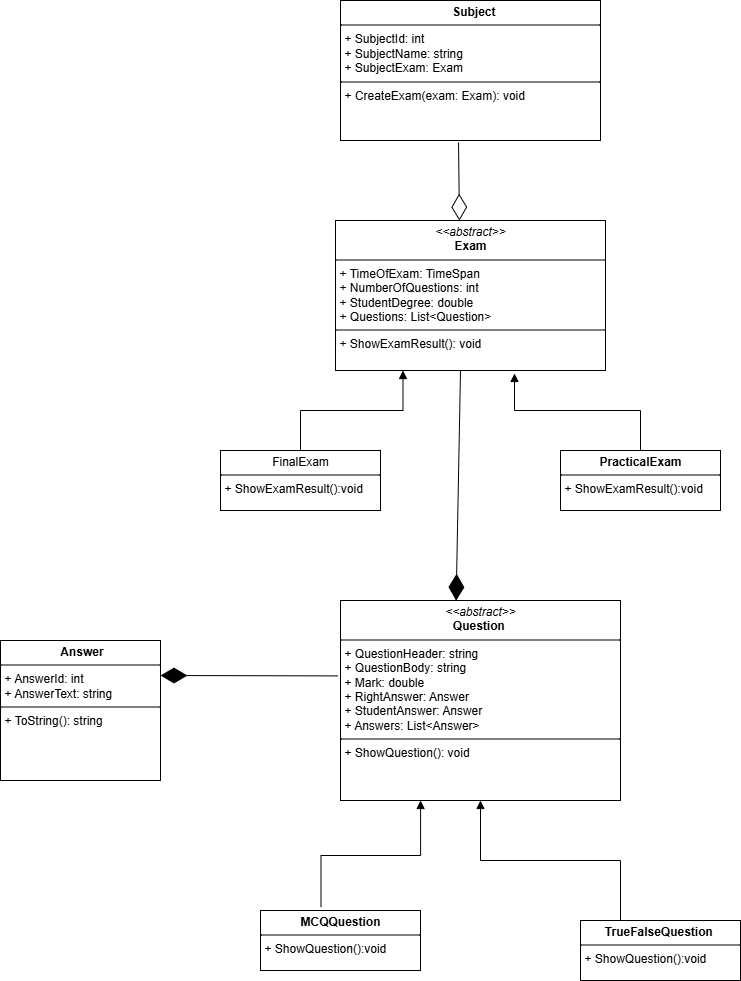

The diagram above was exported from draw.io. Its source (the exported page's mxGraphModel, read from the mxfile embedded in the PNG):
<mxGraphModel dx="1892" dy="570" grid="1" gridSize="10" guides="1" tooltips="1" connect="1" arrows="1" fold="1" page="1" pageScale="1" pageWidth="850" pageHeight="1100" math="0" shadow="0">
  <root>
    <mxCell id="0" />
    <mxCell id="1" parent="0" />
    <mxCell id="AQ0MkF5FtDMZK6L8tm6Y-11" value="&lt;p style=&quot;margin:0px;margin-top:4px;text-align:center;&quot;&gt;&lt;b&gt;&amp;nbsp; Subject&lt;/b&gt;&lt;/p&gt;&lt;hr size=&quot;1&quot; style=&quot;border-style:solid;&quot;&gt;&lt;p style=&quot;margin:0px;margin-left:4px;&quot;&gt;+ SubjectId: int&amp;nbsp; &amp;nbsp; &amp;nbsp; &amp;nbsp; &amp;nbsp; &amp;nbsp; &amp;nbsp; &amp;nbsp; &amp;nbsp; &amp;nbsp;&lt;/p&gt;&lt;p style=&quot;margin:0px;margin-left:4px;&quot;&gt;+ SubjectName: string&amp;nbsp; &amp;nbsp; &amp;nbsp; &amp;nbsp; &amp;nbsp;&lt;/p&gt;&lt;p style=&quot;margin:0px;margin-left:4px;&quot;&gt;+ SubjectExam: Exam&amp;nbsp;&amp;nbsp;&lt;/p&gt;&lt;hr size=&quot;1&quot; style=&quot;border-style:solid;&quot;&gt;&lt;p style=&quot;margin:0px;margin-left:4px;&quot;&gt;+ CreateExam(exam: Exam): void&amp;nbsp;&lt;/p&gt;" style="verticalAlign=top;align=left;overflow=fill;html=1;whiteSpace=wrap;" parent="1" vertex="1">
      <mxGeometry x="300" y="40" width="260" height="140" as="geometry" />
    </mxCell>
    <mxCell id="AQ0MkF5FtDMZK6L8tm6Y-12" value="&lt;p style=&quot;margin:0px;margin-top:4px;text-align:center;&quot;&gt;&lt;i&gt;&amp;lt;&amp;lt;abstract&amp;gt;&amp;gt;&lt;/i&gt;&lt;br&gt;&lt;b&gt;Exam&lt;/b&gt;&lt;/p&gt;&lt;hr size=&quot;1&quot; style=&quot;border-style:solid;&quot;&gt;&lt;p style=&quot;margin:0px;margin-left:4px;&quot;&gt;+ TimeOfExam: TimeSpan&amp;nbsp; &amp;nbsp; &amp;nbsp; &amp;nbsp; &amp;nbsp; &amp;nbsp;&lt;/p&gt;&lt;p style=&quot;margin:0px;margin-left:4px;&quot;&gt;+ NumberOfQuestions: int&amp;nbsp; &amp;nbsp; &amp;nbsp; &amp;nbsp; &amp;nbsp; &amp;nbsp;&lt;/p&gt;&lt;p style=&quot;margin:0px;margin-left:4px;&quot;&gt;+ StudentDegree: double&amp;nbsp; &amp;nbsp; &amp;nbsp; &amp;nbsp; &amp;nbsp; &amp;nbsp; &amp;nbsp; &amp;nbsp;&lt;/p&gt;&lt;p style=&quot;margin:0px;margin-left:4px;&quot;&gt;+ Questions: List&amp;lt;Question&amp;gt;&lt;/p&gt;&lt;hr size=&quot;1&quot; style=&quot;border-style:solid;&quot;&gt;&lt;p style=&quot;margin:0px;margin-left:4px;&quot;&gt;+ ShowExamResult(): void&amp;nbsp; &amp;nbsp;&lt;/p&gt;&lt;p style=&quot;margin:0px;margin-left:4px;&quot;&gt;&amp;nbsp;&lt;/p&gt;" style="verticalAlign=top;align=left;overflow=fill;html=1;whiteSpace=wrap;" parent="1" vertex="1">
      <mxGeometry x="295" y="260" width="270" height="150" as="geometry" />
    </mxCell>
    <mxCell id="AQ0MkF5FtDMZK6L8tm6Y-13" value="" style="endArrow=diamondThin;endFill=0;endSize=24;html=1;rounded=0;exitX=0.454;exitY=1.013;exitDx=0;exitDy=0;exitPerimeter=0;entryX=0.459;entryY=0.001;entryDx=0;entryDy=0;entryPerimeter=0;" parent="1" source="AQ0MkF5FtDMZK6L8tm6Y-11" target="AQ0MkF5FtDMZK6L8tm6Y-12" edge="1">
      <mxGeometry width="160" relative="1" as="geometry">
        <mxPoint x="350" y="300" as="sourcePoint" />
        <mxPoint x="510" y="300" as="targetPoint" />
      </mxGeometry>
    </mxCell>
    <mxCell id="AQ0MkF5FtDMZK6L8tm6Y-14" value="&lt;p style=&quot;margin:0px;margin-top:4px;text-align:center;&quot;&gt;FinalExam&lt;/p&gt;&lt;hr size=&quot;1&quot; style=&quot;border-style:solid;&quot;&gt;&lt;p style=&quot;margin:0px;margin-left:4px;&quot;&gt;&lt;/p&gt;&lt;p style=&quot;margin:0px;margin-left:4px;&quot;&gt;+ ShowExamResult():void&lt;/p&gt;" style="verticalAlign=top;align=left;overflow=fill;html=1;whiteSpace=wrap;" parent="1" vertex="1">
      <mxGeometry x="180" y="490" width="160" height="60" as="geometry" />
    </mxCell>
    <mxCell id="AQ0MkF5FtDMZK6L8tm6Y-15" value="&lt;p style=&quot;margin:0px;margin-top:4px;text-align:center;&quot;&gt;&lt;b&gt;PracticalExam&lt;/b&gt;&lt;/p&gt;&lt;hr size=&quot;1&quot; style=&quot;border-style:solid;&quot;&gt;&lt;p style=&quot;margin:0px;margin-left:4px;&quot;&gt;&lt;/p&gt;&lt;p style=&quot;margin:0px;margin-left:4px;&quot;&gt;+ ShowExamResult():void&lt;/p&gt;" style="verticalAlign=top;align=left;overflow=fill;html=1;whiteSpace=wrap;" parent="1" vertex="1">
      <mxGeometry x="520" y="490" width="160" height="60" as="geometry" />
    </mxCell>
    <mxCell id="AQ0MkF5FtDMZK6L8tm6Y-16" value="" style="endArrow=block;endFill=1;html=1;edgeStyle=orthogonalEdgeStyle;align=left;verticalAlign=top;rounded=0;entryX=0.25;entryY=1;entryDx=0;entryDy=0;" parent="1" source="AQ0MkF5FtDMZK6L8tm6Y-14" target="AQ0MkF5FtDMZK6L8tm6Y-12" edge="1">
      <mxGeometry x="-1" relative="1" as="geometry">
        <mxPoint x="350" y="600" as="sourcePoint" />
        <mxPoint x="510" y="600" as="targetPoint" />
      </mxGeometry>
    </mxCell>
    <mxCell id="AQ0MkF5FtDMZK6L8tm6Y-18" value="" style="endArrow=block;endFill=1;html=1;edgeStyle=orthogonalEdgeStyle;align=left;verticalAlign=top;rounded=0;entryX=0.663;entryY=1.02;entryDx=0;entryDy=0;entryPerimeter=0;" parent="1" source="AQ0MkF5FtDMZK6L8tm6Y-15" target="AQ0MkF5FtDMZK6L8tm6Y-12" edge="1">
      <mxGeometry x="-1" relative="1" as="geometry">
        <mxPoint x="390" y="640" as="sourcePoint" />
        <mxPoint x="493" y="560" as="targetPoint" />
      </mxGeometry>
    </mxCell>
    <mxCell id="H0znztvEPu198f6sPGfe-2" value="&lt;p style=&quot;margin:0px;margin-top:4px;text-align:center;&quot;&gt;&lt;i&gt;&amp;lt;&amp;lt;abstract&amp;gt;&amp;gt;&lt;/i&gt;&lt;br&gt;&lt;b&gt;Question&amp;nbsp;&lt;/b&gt;&lt;/p&gt;&lt;hr size=&quot;1&quot; style=&quot;border-style:solid;&quot;&gt;&lt;p style=&quot;margin:0px;margin-left:4px;&quot;&gt;+ QuestionHeader: string&amp;nbsp; &amp;nbsp; &amp;nbsp; &amp;nbsp; &amp;nbsp; &amp;nbsp; &amp;nbsp; &amp;nbsp; &amp;nbsp; &amp;nbsp; &amp;nbsp; &amp;nbsp;&lt;/p&gt;&lt;p style=&quot;margin:0px;margin-left:4px;&quot;&gt;+ QuestionBody: string&amp;nbsp; &amp;nbsp; &amp;nbsp; &amp;nbsp; &amp;nbsp; &amp;nbsp; &amp;nbsp; &amp;nbsp; &amp;nbsp; &amp;nbsp; &amp;nbsp; &amp;nbsp; &amp;nbsp;&lt;/p&gt;&lt;p style=&quot;margin:0px;margin-left:4px;&quot;&gt;+ Mark: double&amp;nbsp; &amp;nbsp; &amp;nbsp; &amp;nbsp; &amp;nbsp; &amp;nbsp; &amp;nbsp; &amp;nbsp; &amp;nbsp; &amp;nbsp; &amp;nbsp; &amp;nbsp; &amp;nbsp; &amp;nbsp; &amp;nbsp; &amp;nbsp; &amp;nbsp;&lt;/p&gt;&lt;p style=&quot;margin:0px;margin-left:4px;&quot;&gt;+ RightAnswer: Answer&amp;nbsp; &amp;nbsp; &amp;nbsp; &amp;nbsp; &amp;nbsp; &amp;nbsp; &amp;nbsp; &amp;nbsp; &amp;nbsp; &amp;nbsp; &amp;nbsp; &amp;nbsp; &amp;nbsp;&amp;nbsp;&lt;/p&gt;&lt;p style=&quot;margin:0px;margin-left:4px;&quot;&gt;+ StudentAnswer: Answer&amp;nbsp; &amp;nbsp; &amp;nbsp; &amp;nbsp; &amp;nbsp; &amp;nbsp; &amp;nbsp; &amp;nbsp; &amp;nbsp; &amp;nbsp; &amp;nbsp; &amp;nbsp;&amp;nbsp;&lt;/p&gt;&lt;p style=&quot;margin:0px;margin-left:4px;&quot;&gt;+ Answers: List&amp;lt;Answer&amp;gt;&lt;/p&gt;&lt;hr size=&quot;1&quot; style=&quot;border-style:solid;&quot;&gt;&lt;p style=&quot;margin:0px;margin-left:4px;&quot;&gt;+ ShowQuestion(): void&amp;nbsp;&amp;nbsp; &amp;nbsp;&lt;/p&gt;&lt;p style=&quot;margin:0px;margin-left:4px;&quot;&gt;&amp;nbsp;&lt;/p&gt;" style="verticalAlign=top;align=left;overflow=fill;html=1;whiteSpace=wrap;" vertex="1" parent="1">
      <mxGeometry x="300" y="640" width="280" height="200" as="geometry" />
    </mxCell>
    <mxCell id="H0znztvEPu198f6sPGfe-3" value="&lt;p style=&quot;margin:0px;margin-top:4px;text-align:center;&quot;&gt;&lt;b&gt;MCQQuestion&lt;/b&gt;&lt;/p&gt;&lt;hr size=&quot;1&quot; style=&quot;border-style:solid;&quot;&gt;&lt;p style=&quot;margin:0px;margin-left:4px;&quot;&gt;&lt;/p&gt;&lt;p style=&quot;margin:0px;margin-left:4px;&quot;&gt;+ ShowQuestion():void&lt;/p&gt;" style="verticalAlign=top;align=left;overflow=fill;html=1;whiteSpace=wrap;" vertex="1" parent="1">
      <mxGeometry x="220" y="950" width="160" height="60" as="geometry" />
    </mxCell>
    <mxCell id="H0znztvEPu198f6sPGfe-4" value="&lt;p style=&quot;margin:0px;margin-top:4px;text-align:center;&quot;&gt;&lt;b&gt;TrueFalseQuestion&amp;nbsp;&lt;/b&gt;&lt;/p&gt;&lt;hr size=&quot;1&quot; style=&quot;border-style:solid;&quot;&gt;&lt;p style=&quot;margin:0px;margin-left:4px;&quot;&gt;&lt;/p&gt;&lt;p style=&quot;margin:0px;margin-left:4px;&quot;&gt;+ ShowQuestion():void&lt;/p&gt;" style="verticalAlign=top;align=left;overflow=fill;html=1;whiteSpace=wrap;" vertex="1" parent="1">
      <mxGeometry x="540" y="960" width="160" height="60" as="geometry" />
    </mxCell>
    <mxCell id="H0znztvEPu198f6sPGfe-5" value="" style="endArrow=block;endFill=1;html=1;edgeStyle=orthogonalEdgeStyle;align=left;verticalAlign=top;rounded=0;entryX=0.5;entryY=1;entryDx=0;entryDy=0;exitX=0.25;exitY=0;exitDx=0;exitDy=0;" edge="1" parent="1" source="H0znztvEPu198f6sPGfe-4" target="H0znztvEPu198f6sPGfe-2">
      <mxGeometry x="-1" relative="1" as="geometry">
        <mxPoint x="846" y="887" as="sourcePoint" />
        <mxPoint x="720" y="810" as="targetPoint" />
      </mxGeometry>
    </mxCell>
    <mxCell id="H0znztvEPu198f6sPGfe-6" value="" style="endArrow=block;endFill=1;html=1;edgeStyle=orthogonalEdgeStyle;align=left;verticalAlign=top;rounded=0;entryX=0.286;entryY=1;entryDx=0;entryDy=0;entryPerimeter=0;exitX=0.378;exitY=-0.057;exitDx=0;exitDy=0;exitPerimeter=0;" edge="1" parent="1" source="H0znztvEPu198f6sPGfe-3" target="H0znztvEPu198f6sPGfe-2">
      <mxGeometry x="-1" relative="1" as="geometry">
        <mxPoint x="536" y="997" as="sourcePoint" />
        <mxPoint x="410" y="920" as="targetPoint" />
      </mxGeometry>
    </mxCell>
    <mxCell id="H0znztvEPu198f6sPGfe-7" value="" style="endArrow=diamondThin;endFill=1;endSize=24;html=1;rounded=0;exitX=0.463;exitY=1;exitDx=0;exitDy=0;exitPerimeter=0;entryX=0.413;entryY=0.001;entryDx=0;entryDy=0;entryPerimeter=0;" edge="1" parent="1" source="AQ0MkF5FtDMZK6L8tm6Y-12" target="H0znztvEPu198f6sPGfe-2">
      <mxGeometry width="160" relative="1" as="geometry">
        <mxPoint x="100" y="710" as="sourcePoint" />
        <mxPoint x="260" y="710" as="targetPoint" />
      </mxGeometry>
    </mxCell>
    <mxCell id="H0znztvEPu198f6sPGfe-8" value="&lt;p style=&quot;margin:0px;margin-top:4px;text-align:center;&quot;&gt;&lt;b&gt;&amp;nbsp;Answer&lt;/b&gt;&lt;/p&gt;&lt;hr size=&quot;1&quot; style=&quot;border-style:solid;&quot;&gt;&lt;p style=&quot;margin:0px;margin-left:4px;&quot;&gt;+ AnswerId: int&amp;nbsp; &amp;nbsp; &amp;nbsp; &amp;nbsp; &amp;nbsp;&lt;/p&gt;&lt;p style=&quot;margin:0px;margin-left:4px;&quot;&gt;+ AnswerText: string&lt;/p&gt;&lt;hr size=&quot;1&quot; style=&quot;border-style:solid;&quot;&gt;&lt;p style=&quot;margin:0px;margin-left:4px;&quot;&gt;+ ToString(): string&lt;/p&gt;" style="verticalAlign=top;align=left;overflow=fill;html=1;whiteSpace=wrap;" vertex="1" parent="1">
      <mxGeometry x="-40" y="680" width="160" height="140" as="geometry" />
    </mxCell>
    <mxCell id="H0znztvEPu198f6sPGfe-9" value="" style="endArrow=diamondThin;endFill=1;endSize=24;html=1;rounded=0;entryX=1;entryY=0.25;entryDx=0;entryDy=0;exitX=-0.009;exitY=0.377;exitDx=0;exitDy=0;exitPerimeter=0;" edge="1" parent="1" source="H0znztvEPu198f6sPGfe-2" target="H0znztvEPu198f6sPGfe-8">
      <mxGeometry width="160" relative="1" as="geometry">
        <mxPoint x="350" y="590" as="sourcePoint" />
        <mxPoint x="510" y="590" as="targetPoint" />
      </mxGeometry>
    </mxCell>
  </root>
</mxGraphModel>